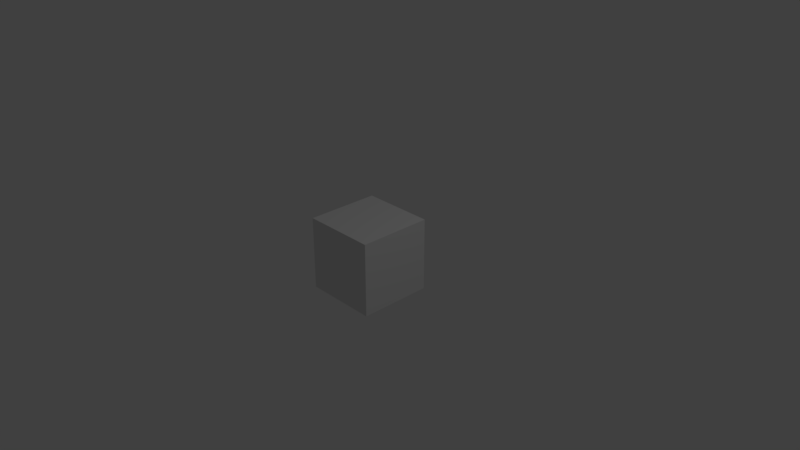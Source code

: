 # Source: savepoint.blend  (saved by Blender 2.78.0; exported with 4.5.12 LTS)
import bpy
from mathutils import Matrix  # noqa: F401  (used for matrix-valued properties, if any)

bpy.ops.wm.read_factory_settings(use_empty=True)
scene = bpy.context.scene
scene.name = 'Scene'

# ---- collections
col_collection_1 = bpy.data.collections.new('Collection 1'); scene.collection.children.link(col_collection_1)

# ---- materials (node trees are filled in below, after node groups)
mat_material = bpy.data.materials.new('Material')
mat_material.alpha_threshold = 0.0
mat_material.use_transparent_shadow = False
mat_material.roughness = 0.5
mat_material.line_color = (0.0, 0.0, 0.0, 1.0)

# ---- material node trees

# ---- world
world_world = bpy.data.worlds.new('World'); scene.world = world_world
world_world.color = (0.05088, 0.05088, 0.05088)
world_world.use_sun_shadow = False
world_world.sun_shadow_jitter_overblur = 0.0
world_world.cycles.sampling_method = 'MANUAL'

# ---- cameras
cam_camera = bpy.data.cameras.new('Camera')
cam_camera.clip_end = 100.0
cam_camera.lens = 35.0
cam_camera.sensor_width = 32.0
cam_camera.sensor_height = 18.0
cam_camera.ortho_scale = 7.314
cam_camera.dof.focus_distance = 0.0
cam_camera.dof.aperture_fstop = 128.0

# ---- lights
light_lamp = bpy.data.lights.new('Lamp', 'POINT')
light_lamp.transmission_factor = 0.0
light_lamp.cutoff_distance = 30.0
light_lamp.energy = 100.0
light_lamp.shadow_buffer_clip_start = 1.001
light_lamp.shadow_soft_size = 0.1
light_lamp.shadow_maximum_resolution = 0.006
light_lamp.use_absolute_resolution = True

# ---- meshes
me_cube = bpy.data.meshes.new('Cube')
me_cube.from_pydata([(0.5, 0.5, 0.5), (0.5, 0.5, -0.5), (-0.5, 0.5, -0.5), (-0.5, 0.5, 0.5), (0.5, -0.5, 0.5), (0.5, -0.5, -0.5), (-0.5, -0.5, -0.5), (-0.5, -0.5, 0.5)], [], [(0, 1, 2, 3), (4, 7, 6, 5), (0, 4, 5, 1), (1, 5, 6, 2), (2, 6, 7, 3), (4, 0, 3, 7)])
_uv = me_cube.uv_layers.new(name='UVMap')
_uv.uv.foreach_set('vector', [0.003124, 0.5953, 0.2001, 0.5968, 0.2063, 0.8, 0.003124, 0.7969, 0.004674, 0.5999, 0.006301, 0.7999, 0.2016, 0.7969, 0.2031, 0.5969, 0.0032, 0.5937, 0.006301, 0.7969, 0.2015, 0.7938, 0.2046, 0.5968, 0.3984, 0.9938, 0.3953, 0.7968, 0.2001, 0.7984, 0.2047, 0.9938, 0.2015, 0.7969, 0.2062, 0.5937, 0.003201, 0.5937, 0.007851, 0.7954, 0.2001, 0.9983, 0.2032, 0.7985, 0.3969, 0.7907, 0.3969, 0.9952])
me_cube.materials.append(mat_material)
me_cube.use_remesh_preserve_volume = False
me_cube.use_remesh_preserve_attributes = False
me_cube.use_mirror_vertex_groups = False
me_cube.update()

# ---- objects
ob_cube = bpy.data.objects.new('Cube', me_cube)
ob_lamp = bpy.data.objects.new('Lamp', light_lamp)
ob_camera = bpy.data.objects.new('Camera', cam_camera)

# ---- transforms, parenting, visibility, modifiers, constraints
ob_cube.location = (0.0, 0.0, 0.0)
ob_cube.lock_rotations_4d = False
ob_cube.empty_display_type = 'ARROWS'
ob_cube.lineart.crease_threshold = 0.0
ob_lamp.location = (4.076, 1.005, 5.904)
ob_lamp.rotation_euler = (0.6503, 0.05522, 1.866)
ob_lamp.lock_rotations_4d = False
ob_lamp.empty_display_type = 'ARROWS'
ob_lamp.color = (0.0, 0.0, 0.0, 0.0)
ob_lamp.lineart.crease_threshold = 0.0
ob_camera.location = (7.481, -6.508, 5.344)
ob_camera.rotation_euler = (1.109, 0.0, 0.8149)
ob_camera.lock_rotations_4d = False
ob_camera.empty_display_type = 'ARROWS'
ob_camera.color = (0.0, 0.0, 0.0, 0.0)
ob_camera.display_type = 'WIRE'
ob_camera.lineart.crease_threshold = 0.0

# ---- collection membership
col_collection_1.objects.link(ob_cube)
col_collection_1.objects.link(ob_lamp)
col_collection_1.objects.link(ob_camera)

# ---- scene / render settings (as saved in the file)
scene.camera = ob_camera
scene.frame_start = 1; scene.frame_end = 250; scene.frame_set(1)
scene.render.engine = 'BLENDER_EEVEE_NEXT'
scene.render.resolution_percentage = 50
scene.render.dither_intensity = 0.0
scene.cycles.use_denoising = False
scene.cycles.samples = 128
scene.cycles.sampling_pattern = 'TABULATED_SOBOL'
scene.cycles.light_sampling_threshold = 0.0
scene.cycles.use_adaptive_sampling = False
scene.cycles.use_light_tree = False
scene.cycles.blur_glossy = 0.0
scene.cycles.sample_clamp_indirect = 0.0
scene.view_settings.view_transform = 'Standard'
bpy.context.view_layer.update()

